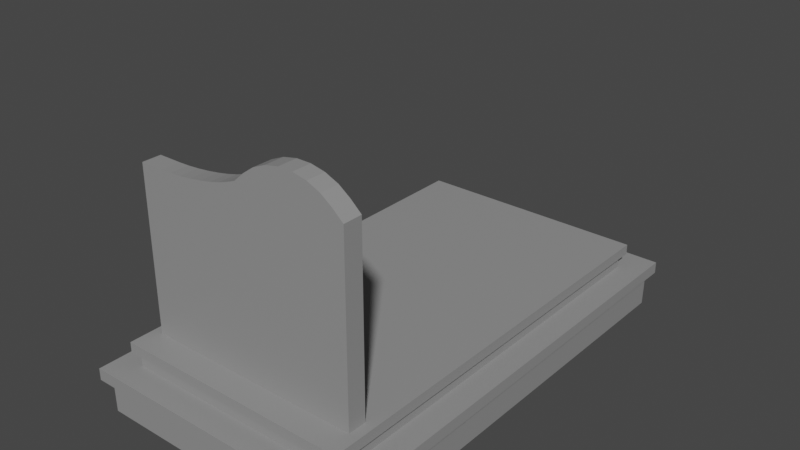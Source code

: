 # Source: cross.blend  (saved by Blender 3.0.42; exported with 4.5.12 LTS)
import bpy
from mathutils import Matrix  # noqa: F401  (used for matrix-valued properties, if any)

bpy.ops.wm.read_factory_settings(use_empty=True)
scene = bpy.context.scene
scene.name = 'Scene'

# ---- collections
col_collection = bpy.data.collections.new('Collection'); scene.collection.children.link(col_collection)

# ---- images (referenced by path relative to the original .blend; pixels are not part of the script)
import os
ASSET_DIR = os.environ.get("B2B_ASSET_DIR", "")  # directory of the original .blend (textures are referenced by path, not embedded)
HERE = os.path.dirname(os.path.abspath(__file__))  # packed textures are extracted next to this script under _unpacked/

def load_image(name, relpath, width, height, colorspace="sRGB"):
    """Load a texture the original file referenced (path relative to the .blend, or extracted next to this script)."""
    p = next((c for c in (os.path.join(HERE, relpath), os.path.join(ASSET_DIR, relpath)) if relpath and os.path.exists(c)), "")
    if p:
        img = bpy.data.images.load(p, check_existing=True)
        img.name = name
    else:  # same state as the original file: an image datablock whose file is absent (Cycles renders it pink)
        img = bpy.data.images.new(name, width, height)
        img.source = "FILE"
        img.filepath = "//" + (relpath or name)
    img.colorspace_settings.name = colorspace
    return img
img_untitled = load_image('Untitled', 'cross.png', 1024, 1024, 'sRGB')
img_texture_png = load_image('texture.png', 'texture.png', 1024, 1024, 'sRGB')

# ---- materials (node trees are filled in below, after node groups)
mat_granite_texture_001 = bpy.data.materials.new('Granite_Texture.001')
mat_granite_texture_001.roughness = 0.5
mat_granite_texture = bpy.data.materials.new('Granite_Texture')
mat_granite_texture.roughness = 0.5
mat_material_002 = bpy.data.materials.new('Material.002')
mat_material_002.roughness = 0.5

# ---- material node trees
mat_granite_texture_001.use_nodes = True; mat_granite_texture_001.node_tree.nodes.clear()
_N = mat_granite_texture_001.node_tree.nodes; _L = mat_granite_texture_001.node_tree.links
n0 = _N.new('ShaderNodeBsdfPrincipled'); n0.name = 'Principled BSDF'; n0.location = (208, 120)
n0.distribution = 'GGX'
n0.subsurface_method = 'RANDOM_WALK_SKIN'
n0.inputs[3].default_value = 1.45
n0.inputs[27].default_value = (0.0, 0.0, 0.0, 1.0)
n0.inputs[28].default_value = 1.0
n1 = _N.new('ShaderNodeOutputMaterial'); n1.name = 'Material Output'; n1.location = (498, 120)
n2 = _N.new('ShaderNodeTexImage'); n2.name = 'Image Texture'; n2.location = (-659, 61)
n2.image = img_untitled
_L.new(n0.outputs[0], n1.inputs[0])
_L.new(n2.outputs[0], n0.inputs[0])
n1.is_active_output = True
mat_granite_texture.use_nodes = True; mat_granite_texture.node_tree.nodes.clear()
_N = mat_granite_texture.node_tree.nodes; _L = mat_granite_texture.node_tree.links
n0 = _N.new('ShaderNodeBsdfPrincipled'); n0.name = 'Principled BSDF'; n0.location = (-21, 120)
n0.distribution = 'GGX'
n0.subsurface_method = 'RANDOM_WALK_SKIN'
n0.inputs[3].default_value = 1.45
n0.inputs[27].default_value = (0.0, 0.0, 0.0, 1.0)
n0.inputs[28].default_value = 1.0
n1 = _N.new('ShaderNodeOutputMaterial'); n1.name = 'Material Output'; n1.location = (269, 120)
n2 = _N.new('ShaderNodeTexImage'); n2.name = 'Image Texture'; n2.location = (-738, 20)
n2.image = img_texture_png
n3 = _N.new('ShaderNodeValToRGB'); n3.name = 'ColorRamp'; n3.location = (-413, -12)
while len(n3.color_ramp.elements) > 1: n3.color_ramp.elements.remove(n3.color_ramp.elements[-1])
n3.color_ramp.elements[0].position = 0.0; n3.color_ramp.elements[0].color = (0.0, 0.0, 0.0, 1.0)
_e = n3.color_ramp.elements.new(1.0); _e.color = (1.0, 1.0, 1.0, 1.0)
_L.new(n0.outputs[0], n1.inputs[0])
_L.new(n2.outputs[0], n3.inputs[0])
_L.new(n3.outputs[0], n0.inputs[0])
n1.is_active_output = True
mat_material_002.use_nodes = True; mat_material_002.node_tree.nodes.clear()
_N = mat_material_002.node_tree.nodes; _L = mat_material_002.node_tree.links
n0 = _N.new('ShaderNodeBsdfPrincipled'); n0.name = 'Principled BSDF'; n0.location = (10, 300)
n0.distribution = 'GGX'
n0.subsurface_method = 'RANDOM_WALK_SKIN'
n0.inputs[3].default_value = 1.45
n0.inputs[27].default_value = (0.0, 0.0, 0.0, 1.0)
n0.inputs[28].default_value = 1.0
n1 = _N.new('ShaderNodeOutputMaterial'); n1.name = 'Material Output'; n1.location = (300, 300)
_L.new(n0.outputs[0], n1.inputs[0])
n1.is_active_output = True

# ---- world
world_world = bpy.data.worlds.new('World'); scene.world = world_world
world_world.use_nodes = True; world_world.node_tree.nodes.clear()
_N = world_world.node_tree.nodes; _L = world_world.node_tree.links
n0 = _N.new('ShaderNodeOutputWorld'); n0.name = 'World Output'; n0.location = (300, 300)
n1 = _N.new('ShaderNodeBackground'); n1.name = 'Background'; n1.location = (10, 300)
n1.inputs[0].default_value = (0.05088, 0.05088, 0.05088, 1.0)
_L.new(n1.outputs[0], n0.inputs[0])
n0.is_active_output = True
world_world.color = (0.05088, 0.05088, 0.05088)
world_world.use_sun_shadow = False
world_world.sun_shadow_jitter_overblur = 0.0

# ---- meshes
me_cube_001 = bpy.data.meshes.new('cube.001')
me_cube_001.from_pydata([(0.2943, 0.07941, 0.7567), (0.2943, 0.3205, 0.7567), (0.3107, 0.3205, 0.7567), (0.3107, 0.07941, 0.7567), (0.3107, 0.3205, 0.7713), (0.3107, 0.07941, 0.7713), (0.2943, 0.3205, 0.7713), (0.2943, 0.07941, 0.7713), (0.361, 0.2757, 0.7567), (0.244, 0.2757, 0.7567), (0.244, 0.2921, 0.7567), (0.361, 0.2921, 0.7567), (0.244, 0.2921, 0.7713), (0.361, 0.2921, 0.7713), (0.244, 0.2757, 0.7713), (0.361, 0.2757, 0.7713), (0.2431, -0.3779, 0.7677), (0.2431, 0.4624, 0.7677), (0.4862, 0.4624, 0.7677), (0.4862, -0.3779, 0.7677), (0.4862, 0.4624, 0.8511), (0.4862, -0.3779, 0.8511), (-0.04707, 0.5139, 0.8511), (0.01749, 0.4624, 0.8511), (0.2431, 0.4624, 0.8511), (0.2431, 0.5603, 0.8511), (0.04619, 0.5734, 0.8511), (0.0, 0.5319, 0.8511), (-0.4862, -0.3779, 0.8511), (-0.4862, 0.4624, 0.8511), (-0.4862, 0.4624, 0.7677), (-0.4862, -0.3779, 0.7677), (0.0, -0.3779, 0.7677), (0.0, -0.3779, 0.8511), (-0.04707, 0.5139, 0.7677), (0.0, 0.5319, 0.7677), (0.2431, -0.3779, 0.8511), (-0.1668, 0.3926, 0.8511), (0.01749, 0.4624, 0.7677), (0.04619, 0.5734, 0.7677), (0.2431, 0.5603, 0.7677), (0.4862, 0.5319, 0.8511), (0.4862, 0.5319, 0.7677), (0.44, 0.5734, 0.7677), (0.44, 0.5734, 0.8511), (-0.3813, 0.4624, 0.8511), (-0.1668, 0.3926, 0.7677), (-0.3813, 0.4624, 0.7677), (0.09495, 0.6083, 0.7677), (0.1511, 0.6325, 0.7677), (0.2119, 0.645, 0.7677), (0.2743, 0.645, 0.7677), (0.3351, 0.6325, 0.7677), (0.3913, 0.6083, 0.7677), (0.3913, 0.6083, 0.8511), (0.3351, 0.6325, 0.8511), (0.2743, 0.645, 0.8511), (0.2119, 0.645, 0.8511), (0.1511, 0.6325, 0.8511), (0.09495, 0.6083, 0.8511), (-0.3336, 0.4637, 0.7677), (-0.2815, 0.4675, 0.7677), (-0.2276, 0.4736, 0.7677), (-0.1747, 0.4818, 0.7677), (-0.1253, 0.4916, 0.7677), (-0.08208, 0.5025, 0.7677), (-0.08208, 0.5025, 0.8511), (-0.1253, 0.4916, 0.8511), (-0.1747, 0.4818, 0.8511), (-0.2276, 0.4736, 0.8511), (-0.2815, 0.4675, 0.8511), (-0.3336, 0.4637, 0.8511), (-0.6203, -0.4237, -1.062), (-0.6203, -0.3709, -1.062), (0.6203, -0.3709, -1.062), (0.6203, -0.4237, -1.062), (0.6203, -0.3709, 1.062), (0.6203, -0.4237, 1.062), (-0.6203, -0.3709, 1.062), (-0.6203, -0.4237, 1.062), (0.59, -0.5766, -1.026), (0.59, -0.5766, 1.026), (-0.59, -0.5766, 1.026), (-0.59, -0.5766, -1.026), (-0.5923, -0.424, 1.026), (-0.5923, -0.424, -1.026), (0.5923, -0.424, 1.026), (0.5923, -0.424, -1.026), (-0.5309, -0.3064, -0.9395), (-0.5309, -0.2605, -0.9395), (0.5309, -0.2605, -0.9395), (0.5309, -0.3064, -0.9395), (0.5309, -0.2605, 0.9681), (0.5309, -0.3064, 0.9681), (-0.5309, -0.2605, 0.9681), (-0.5309, -0.3064, 0.9681), (0.5061, -0.3959, -0.9152), (0.5061, -0.3959, 0.9438), (-0.5061, -0.3959, 0.9438), (-0.5061, -0.3959, -0.9152), (-0.5081, -0.3102, 0.9438), (-0.5081, -0.3102, -0.9152), (0.5081, -0.3102, 0.9438), (0.5081, -0.3102, -0.9152)], [], [(0, 1, 2, 3), (3, 2, 4, 5), (5, 4, 6, 7), (7, 6, 1, 0), (3, 5, 7, 0), (4, 2, 1, 6), (8, 9, 10, 11), (11, 10, 12, 13), (13, 12, 14, 15), (15, 14, 9, 8), (11, 13, 15, 8), (12, 10, 9, 14), (16, 17, 18, 19), (19, 18, 20, 21), (22, 23, 24, 25, 26, 27), (28, 29, 30, 31), (32, 33, 28, 31), (34, 22, 27, 35), (36, 24, 23, 37, 33), (16, 36, 33, 32), (17, 38, 34, 35, 39, 40), (41, 42, 43, 44), (20, 18, 42, 41), (33, 37, 45, 29, 28), (24, 20, 41, 44, 25), (32, 46, 38, 17, 16), (21, 20, 24, 36), (19, 21, 36, 16), (26, 39, 35, 27), (45, 47, 30, 29), (39, 48, 40), (48, 49, 40), (49, 50, 40), (50, 51, 40), (51, 52, 40), (52, 53, 40), (53, 43, 40), (44, 54, 25), (54, 55, 25), (55, 56, 25), (56, 57, 25), (57, 58, 25), (58, 59, 25), (59, 26, 25), (39, 26, 59, 48), (48, 59, 58, 49), (49, 58, 57, 50), (50, 57, 56, 51), (51, 56, 55, 52), (52, 55, 54, 53), (53, 54, 44, 43), (18, 17, 40, 43, 42), (47, 60, 61, 62, 63, 64, 65, 34, 38, 46), (22, 66, 67, 68, 69, 70, 71, 45, 37, 23), (47, 45, 71, 60), (60, 71, 70, 61), (61, 70, 69, 62), (62, 69, 68, 63), (63, 68, 67, 64), (64, 67, 66, 65), (65, 66, 22, 34), (31, 30, 47, 46, 32), (72, 73, 74, 75), (75, 74, 76, 77), (77, 76, 78, 79), (79, 78, 73, 72), (80, 81, 82, 83), (76, 74, 73, 78), (84, 79, 72, 85), (86, 77, 79, 84), (87, 75, 77, 86), (85, 72, 75, 87), (83, 85, 87, 80), (80, 87, 86, 81), (81, 86, 84, 82), (82, 84, 85, 83), (88, 89, 90, 91), (91, 90, 92, 93), (93, 92, 94, 95), (95, 94, 89, 88), (96, 97, 98, 99), (92, 90, 89, 94), (100, 95, 88, 101), (102, 93, 95, 100), (103, 91, 93, 102), (101, 88, 91, 103), (99, 101, 103, 96), (96, 103, 102, 97), (97, 102, 100, 98), (98, 100, 101, 99)])
me_cube_001.polygons.foreach_set('use_smooth', [True] * 90)
me_cube_001.polygons.foreach_set('material_index', [0, 0, 0, 0, 0, 0, 0, 0, 0, 0, 0, 0, 1, 1, 1, 1, 1, 1, 1, 1, 1, 1, 1, 1, 1, 1, 1, 1, 1, 1, 1, 1, 1, 1, 1, 1, 1, 1, 1, 1, 1, 1, 1, 1, 1, 1, 1, 1, 1, 1, 1, 1, 1, 1, 1, 1, 1, 1, 1, 1, 1, 1, 1, 1, 1, 1, 1, 1, 1, 1, 1, 1, 1, 1, 1, 1, 1, 1, 1, 1, 1, 1, 1, 1, 1, 1, 1, 1, 1, 1])
_k = set([(0, 1), (0, 3), (0, 7), (1, 2), (1, 6), (2, 3), (2, 4), (3, 5), (4, 5), (4, 6), (5, 7), (6, 7), (8, 9), (8, 11), (8, 15), (9, 10), (9, 14), (10, 11), (10, 12), (11, 13), (12, 13), (12, 14), (13, 15), (14, 15), (16, 19), (16, 32), (18, 19), (18, 42), (19, 21), (20, 21), (20, 41), (21, 36), (22, 27), (22, 34), (22, 66), (26, 27), (26, 39), (26, 59), (27, 35), (28, 29), (28, 31), (28, 33), (29, 30), (29, 45), (30, 31), (30, 47), (31, 32), (33, 36), (34, 35), (34, 65), (35, 39), (39, 48), (41, 42), (41, 44), (42, 43), (43, 44), (43, 53), (44, 54), (45, 47), (45, 71), (47, 60), (48, 49), (48, 59), (49, 50), (49, 58), (50, 51), (50, 57), (51, 52), (51, 56), (52, 53), (52, 55), (53, 54), (54, 55), (55, 56), (56, 57), (57, 58), (58, 59), (60, 61), (60, 71), (61, 62), (61, 70), (62, 63), (62, 69), (63, 64), (63, 68), (64, 65), (64, 67), (65, 66), (66, 67), (67, 68), (68, 69), (69, 70), (70, 71), (72, 73), (72, 75), (72, 79), (73, 74), (73, 78), (74, 75), (74, 76), (75, 77), (76, 77), (76, 78), (77, 79), (78, 79), (80, 81), (80, 83), (80, 87), (81, 82), (81, 86), (82, 83), (82, 84), (83, 85), (84, 85), (84, 86), (85, 87), (86, 87), (88, 89), (88, 91), (88, 95), (88, 101), (89, 90), (89, 94), (90, 91), (90, 92), (91, 93), (91, 103), (92, 93), (92, 94), (93, 95), (93, 102), (94, 95), (95, 100), (96, 97), (96, 99), (96, 103), (97, 98), (97, 102), (98, 99), (98, 100), (99, 101), (100, 101), (100, 102), (101, 103), (102, 103)])
me_cube_001.attributes.new('sharp_edge', 'BOOLEAN', 'EDGE').data.foreach_set('value', [ (min(e.vertices), max(e.vertices)) in _k for e in me_cube_001.edges])
_uv = me_cube_001.uv_layers.new(name='UVMap')
_uv.uv.foreach_set('vector', [0.06804, 1.0, 0.06804, 0.0, 0.1361, 0.0, 0.1361, 1.0, 0.1968, 0.0, 0.1968, 1.0, 0.1361, 1.0, 0.1361, 0.0, 0.0, 1.0, 1.192e-07, 0.0, 0.06804, 0.0, 0.06804, 1.0, 0.1968, 1.0, 0.1968, 0.0, 0.2576, 0.0, 0.2576, 1.0, 0.4544, 0.5537, 0.3936, 0.5537, 0.3936, 0.4856, 0.4544, 0.4856, 0.3329, 0.4856, 0.3936, 0.4856, 0.3936, 0.5537, 0.3329, 0.5537, 0.3936, 0.0, 0.3936, 0.4856, 0.3256, 0.4856, 0.3256, 0.0, 0.3936, 0.4856, 0.3936, 0.0, 0.4544, 0.0, 0.4544, 0.4856, 0.2576, 0.4856, 0.2576, 0.0, 0.3256, 0.0, 0.3256, 0.4856, 0.5151, 0.0, 0.5151, 0.4856, 0.4544, 0.4856, 0.4544, 0.0, 0.5151, 0.5537, 0.4544, 0.5537, 0.4544, 0.4856, 0.5151, 0.4856, 0.2721, 0.4856, 0.3329, 0.4856, 0.3329, 0.5537, 0.2721, 0.5537, 0.227, 0.0, 0.227, 0.4472, 0.1816, 0.4472, 0.1816, 0.0, 0.8912, 0.4617, 0.8912, 0.9075, 0.8823, 0.9075, 0.8823, 0.4617, 0.08201, 0.4746, 0.09406, 0.4472, 0.1362, 0.4472, 0.1362, 0.4993, 0.09942, 0.5063, 0.0908, 0.4842, 0.8823, 0.01632, 0.8823, 0.4617, 0.8733, 0.4617, 0.8733, 0.01632, 0.6567, 0.7573, 0.6656, 0.7573, 0.6656, 0.8481, 0.6567, 0.8481, 0.6746, 0.6665, 0.6835, 0.6665, 0.6835, 0.6768, 0.6746, 0.6768, 0.1362, 0.0, 0.1362, 0.4472, 0.09406, 0.4472, 0.05965, 0.4101, 0.0908, 0.0, 0.6567, 0.7119, 0.6656, 0.7119, 0.6656, 0.7573, 0.6567, 0.7573, 0.227, 0.4472, 0.2691, 0.4472, 0.2812, 0.4746, 0.2724, 0.4842, 0.2638, 0.5063, 0.227, 0.4993, 0.8823, 0.9444, 0.8912, 0.9444, 0.8912, 0.967, 0.8823, 0.967, 0.8823, 0.9075, 0.8912, 0.9075, 0.8912, 0.9444, 0.8823, 0.9444, 0.0908, 0.0, 0.05965, 0.4101, 0.01959, 0.4472, 0.0, 0.4472, 0.0, 0.0, 0.1362, 0.4472, 0.1816, 0.4472, 0.1816, 0.4842, 0.173, 0.5063, 0.1362, 0.4993, 0.2724, 0.0, 0.3035, 0.4101, 0.2691, 0.4472, 0.227, 0.4472, 0.227, 0.0, 0.1816, 0.0, 0.1816, 0.4472, 0.1362, 0.4472, 0.1362, 0.0, 0.6567, 0.6665, 0.6656, 0.6665, 0.6656, 0.7119, 0.6567, 0.7119, 0.6835, 0.6996, 0.6746, 0.6996, 0.6746, 0.6768, 0.6835, 0.6768, 0.6746, 0.6859, 0.6656, 0.6859, 0.6656, 0.6665, 0.6746, 0.6665, 0.2638, 0.5063, 0.2547, 0.5248, 0.227, 0.4993, 0.2547, 0.5248, 0.2442, 0.5377, 0.227, 0.4993, 0.2442, 0.5377, 0.2328, 0.5444, 0.227, 0.4993, 0.2328, 0.5444, 0.2212, 0.5444, 0.227, 0.4993, 0.2212, 0.5444, 0.2098, 0.5377, 0.227, 0.4993, 0.2098, 0.5377, 0.1993, 0.5248, 0.227, 0.4993, 0.1993, 0.5248, 0.1902, 0.5063, 0.227, 0.4993, 0.173, 0.5063, 0.1639, 0.5248, 0.1362, 0.4993, 0.1639, 0.5248, 0.1534, 0.5377, 0.1362, 0.4993, 0.1534, 0.5377, 0.142, 0.5444, 0.1362, 0.4993, 0.142, 0.5444, 0.1304, 0.5444, 0.1362, 0.4993, 0.1304, 0.5444, 0.119, 0.5377, 0.1362, 0.4993, 0.119, 0.5377, 0.1085, 0.5248, 0.1362, 0.4993, 0.1085, 0.5248, 0.09942, 0.5063, 0.1362, 0.4993, 0.6746, 0.6996, 0.6835, 0.6996, 0.6835, 0.7189, 0.6746, 0.7189, 0.6746, 0.7189, 0.6835, 0.7189, 0.6835, 0.7327, 0.6746, 0.7327, 0.6002, 0.4549, 0.5913, 0.4549, 0.5913, 0.4428, 0.6002, 0.4428, 0.6002, 0.4428, 0.5913, 0.4428, 0.5913, 0.4312, 0.6002, 0.4312, 0.6002, 0.4312, 0.5913, 0.4312, 0.5913, 0.4208, 0.6002, 0.4208, 0.8912, 1.0, 0.8823, 1.0, 0.8823, 0.9863, 0.8912, 0.9863, 0.8912, 0.9863, 0.8823, 0.9863, 0.8823, 0.967, 0.8912, 0.967, 0.1816, 0.4472, 0.227, 0.4472, 0.227, 0.4993, 0.1902, 0.5063, 0.1816, 0.4842, 0.3436, 0.4472, 0.3347, 0.4479, 0.325, 0.4499, 0.3149, 0.4532, 0.305, 0.4575, 0.2958, 0.4627, 0.2877, 0.4685, 0.2812, 0.4746, 0.2691, 0.4472, 0.3035, 0.4101, 0.08201, 0.4746, 0.07547, 0.4685, 0.06739, 0.4627, 0.05818, 0.4575, 0.0483, 0.4532, 0.03824, 0.4499, 0.02851, 0.4479, 0.01959, 0.4472, 0.05965, 0.4101, 0.09406, 0.4472, 0.6656, 0.6859, 0.6746, 0.6859, 0.6746, 0.6949, 0.6656, 0.6949, 0.6656, 0.6949, 0.6746, 0.6949, 0.6746, 0.7048, 0.6656, 0.7048, 0.6656, 0.7048, 0.6746, 0.7048, 0.6746, 0.7152, 0.6656, 0.7152, 0.6656, 0.7152, 0.6746, 0.7152, 0.6746, 0.7255, 0.6656, 0.7255, 0.6656, 0.7255, 0.6746, 0.7255, 0.6746, 0.7353, 0.6656, 0.7353, 0.6656, 0.7353, 0.6746, 0.7353, 0.6746, 0.744, 0.6656, 0.744, 0.6656, 0.744, 0.6746, 0.744, 0.6746, 0.7512, 0.6656, 0.7512, 0.3632, 0.0, 0.3632, 0.4472, 0.3436, 0.4472, 0.3035, 0.4101, 0.2724, 0.0, 0.8272, 0.4312, 0.7991, 0.4312, 0.7991, 0.1996, 0.8272, 0.1996, 0.8272, 0.1996, 0.8553, 0.1996, 0.8553, 0.4276, 0.8272, 0.4276, 0.8542, 0.6934, 0.8261, 0.6934, 0.8261, 0.4617, 0.8542, 0.4617, 0.8823, 0.6898, 0.8542, 0.6898, 0.8542, 0.4617, 0.8823, 0.4617, 0.3632, 0.4617, 0.5836, 0.4617, 0.5836, 0.6821, 0.3632, 0.6821, 0.5913, 0.4617, 0.3632, 0.4617, 0.3632, 0.2317, 0.5913, 0.2317, 0.5874, 0.2264, 0.5913, 0.2317, 0.3632, 0.2317, 0.367, 0.2264, 0.5874, 0.005242, 0.5913, 0.0, 0.5913, 0.2317, 0.5874, 0.2264, 0.367, 0.005242, 0.3632, 0.0, 0.5913, 0.0, 0.5874, 0.005242, 0.367, 0.2264, 0.3632, 0.2317, 0.3632, 0.0, 0.367, 0.005242, 0.6724, 0.2, 0.7536, 0.1996, 0.7536, 0.4208, 0.6724, 0.4203, 0.2792, 0.7647, 0.1983, 0.7647, 0.1983, 0.5444, 0.2792, 0.5444, 0.5913, 0.2, 0.6724, 0.1996, 0.6724, 0.4208, 0.5913, 0.4203, 0.36, 0.7647, 0.2792, 0.7647, 0.2792, 0.5444, 0.36, 0.5444, 0.8502, 0.1983, 0.8257, 0.1983, 0.8257, 0.0, 0.8502, 0.0, 0.6079, 0.8713, 0.5836, 0.8713, 0.5836, 0.6665, 0.6079, 0.6665, 0.6567, 0.8648, 0.6322, 0.8648, 0.6322, 0.6665, 0.6567, 0.6665, 0.6322, 0.8713, 0.6079, 0.8713, 0.6079, 0.6665, 0.6322, 0.6665, 0.7803, 0.0, 0.7803, 0.1996, 0.5913, 0.1996, 0.5913, 0.0, 0.5836, 0.6665, 0.5836, 0.4617, 0.7805, 0.4617, 0.7805, 0.6665, 0.004273, 0.7465, 0.0, 0.7491, 0.0, 0.5444, 0.004273, 0.547, 0.194, 0.7465, 0.1983, 0.7491, 0.0, 0.7491, 0.004273, 0.7465, 0.194, 0.547, 0.1983, 0.5444, 0.1983, 0.7491, 0.194, 0.7465, 0.004273, 0.547, 0.0, 0.5444, 0.1983, 0.5444, 0.194, 0.547, 0.7805, 0.6518, 0.8261, 0.6515, 0.8261, 0.8412, 0.7805, 0.8409, 0.7536, 0.1996, 0.7991, 0.1996, 0.7991, 0.3991, 0.7536, 0.3991, 0.7805, 0.4621, 0.8261, 0.4617, 0.8261, 0.6515, 0.7805, 0.6511, 0.8257, 0.1996, 0.7803, 0.1996, 0.7803, 0.0, 0.8257, 0.0])
me_cube_001.materials.append(mat_granite_texture_001)
me_cube_001.materials.append(mat_granite_texture)
me_cube_001.materials.append(mat_material_002)
me_cube_001.use_remesh_fix_poles = True
me_cube_001.use_remesh_preserve_attributes = False
me_cube_001.update()
me_cube_001.normals_split_custom_set([tuple(v) for v in zip(*[iter([0.0, 0.0, -1.0, 0.0, 0.0, -1.0, 0.0, 0.0, -1.0, 0.0, 0.0, -1.0, 1.0, 0.0, 0.0, 1.0, 0.0, 0.0, 1.0, 0.0, 0.0, 1.0, 0.0, 0.0, 0.0, 0.0, 1.0, 0.0, 0.0, 1.0, 0.0, 0.0, 1.0, 0.0, 0.0, 1.0, -1.0, 0.0, 0.0, -1.0, 0.0, 0.0, -1.0, 0.0, 0.0, -1.0, 0.0, 0.0, 0.0, -1.0, 0.0, 0.0, -1.0, 0.0, 0.0, -1.0, 0.0, 0.0, -1.0, 0.0, 0.0, 1.0, 0.0, 0.0, 1.0, 0.0, 0.0, 1.0, 0.0, 0.0, 1.0, 0.0, 0.0, 0.0, -1.0, 0.0, 0.0, -1.0, 0.0, 0.0, -1.0, 0.0, 0.0, -1.0, 0.0, 1.0, 0.0, 0.0, 1.0, 0.0, 0.0, 1.0, 0.0, 0.0, 1.0, 0.0, 0.0, 0.0, 1.0, 0.0, 0.0, 1.0, 0.0, 0.0, 1.0, 0.0, 0.0, 1.0, 0.0, -1.0, 0.0, 0.0, -1.0, 0.0, 0.0, -1.0, 0.0, 0.0, -1.0, 0.0, 1.0, 0.0, 0.0, 1.0, 0.0, 0.0, 1.0, 0.0, 0.0, 1.0, 0.0, 0.0, -1.0, 0.0, 0.0, -1.0, 0.0, 0.0, -1.0, 0.0, 0.0, -1.0, 0.0, 0.0, 0.0, 0.0, -1.0, 8.98e-09, 0.0, -1.0, 0.0, 0.0, -1.0, 0.0, 0.0, -1.0, 1.0, 0.0, 0.0, 1.0, 0.0, 0.0, 1.0, 0.0, 0.0, 1.0, 0.0, 0.0, 4.679e-08, 0.0, 1.0, 1.528e-07, 0.0, 1.0, 6.212e-08, 0.0, 1.0, 1.775e-08, 0.0, 1.0, 1.674e-07, 0.0, 1.0, 1.437e-07, 0.0, 1.0, -1.0, 0.0, 0.0, -1.0, 0.0, 0.0, -1.0, 0.0, 0.0, -1.0, 0.0, 0.0, 0.0, -1.0, 0.0, 0.0, -1.0, 0.0, 0.0, -1.0, 0.0, 0.0, -1.0, 0.0, -0.3571, 0.9341, 0.0, -0.3571, 0.9341, 0.0, -0.3571, 0.9341, 0.0, -0.3571, 0.9341, 0.0, 1.089e-07, 0.0, 1.0, 6.212e-08, 0.0, 1.0, 1.528e-07, 0.0, 1.0, -1.636e-09, 0.0, 1.0, 4.443e-08, 0.0, 1.0, 0.0, -1.0, 0.0, 0.0, -1.0, 0.0, 0.0, -1.0, 0.0, 0.0, -1.0, 0.0, 8.98e-09, 0.0, -1.0, 4.29e-08, 0.0, -1.0, 1.295e-07, 0.0, -1.0, 3.592e-08, 0.0, -1.0, 2.778e-08, 0.0, -1.0, 1.18e-07, 0.0, -1.0, 0.6678, 0.7443, 0.0, 0.6678, 0.7443, 0.0, 0.6678, 0.7443, 0.0, 0.6678, 0.7443, 0.0, 1.0, 0.0, 0.0, 1.0, 0.0, 0.0, 1.0, 0.0, 0.0, 1.0, 0.0, 0.0, 4.443e-08, 0.0, 1.0, -1.636e-09, 0.0, 1.0, -1.635e-07, 0.0, 1.0, -1.833e-07, 0.0, 1.0, -1.833e-07, 0.0, 1.0, 6.212e-08, 0.0, 1.0, -5.646e-08, 0.0, 1.0, -1.129e-07, 0.0, 1.0, -8.732e-08, 0.0, 1.0, 1.775e-08, 0.0, 1.0, 0.0, 0.0, -1.0, 6.854e-08, 0.0, -1.0, 4.29e-08, 0.0, -1.0, 8.98e-09, 0.0, -1.0, 0.0, 0.0, -1.0, 0.0, 0.0, 1.0, -5.646e-08, 0.0, 1.0, 6.212e-08, 0.0, 1.0, 1.089e-07, 0.0, 1.0, 0.0, -1.0, 0.0, 0.0, -1.0, 0.0, 0.0, -1.0, 0.0, 0.0, -1.0, 0.0, -0.6678, 0.7443, 0.0, -0.6678, 0.7443, 0.0, -0.6678, 0.7443, 0.0, -0.6678, 0.7443, 0.0, 0.0, 1.0, 0.0, 0.0, 1.0, 0.0, 0.0, 1.0, 0.0, 0.0, 1.0, 0.0, 2.778e-08, 0.0, -1.0, 0.0, 0.0, -1.0, 1.18e-07, 0.0, -1.0, 0.0, 0.0, -1.0, 0.0, 0.0, -1.0, 1.18e-07, 0.0, -1.0, 0.0, 0.0, -1.0, 0.0, 0.0, -1.0, 1.18e-07, 0.0, -1.0, 0.0, 0.0, -1.0, 7.885e-07, 0.0, -1.0, 1.18e-07, 0.0, -1.0, 7.885e-07, 0.0, -1.0, 3.978e-07, 0.0, -1.0, 1.18e-07, 0.0, -1.0, 3.978e-07, 0.0, -1.0, -1.871e-07, 0.0, -1.0, 1.18e-07, 0.0, -1.0, -1.871e-07, 0.0, -1.0, -5.626e-08, 0.0, -1.0, 1.18e-07, 0.0, -1.0, -8.732e-08, 0.0, 1.0, -2.915e-07, 0.0, 1.0, 1.775e-08, 0.0, 1.0, -2.915e-07, 0.0, 1.0, -8.346e-07, 0.0, 1.0, 1.775e-08, 0.0, 1.0, -8.346e-07, 0.0, 1.0, 0.0, 0.0, 1.0, 1.775e-08, 0.0, 1.0, 0.0, 0.0, 1.0, 0.0, 0.0, 1.0, 1.775e-08, 0.0, 1.0, 0.0, 0.0, 1.0, 8.346e-07, 0.0, 1.0, 1.775e-08, 0.0, 1.0, 8.346e-07, 0.0, 1.0, 4.786e-07, 0.0, 1.0, 1.775e-08, 0.0, 1.0, 4.786e-07, 0.0, 1.0, 1.674e-07, 0.0, 1.0, 1.775e-08, 0.0, 1.0, -0.5819, 0.8133, 0.0, -0.5819, 0.8133, 0.0, -0.5819, 0.8133, 0.0, -0.5819, 0.8133, 0.0, -0.3966, 0.918, 0.0, -0.3966, 0.918, 0.0, -0.3966, 0.918, 0.0, -0.3966, 0.918, 0.0, -0.2006, 0.9797, 0.0, -0.2006, 0.9797, 0.0, -0.2006, 0.9797, 0.0, -0.2006, 0.9797, 0.0, 0.0, 1.0, 0.0, 0.0, 1.0, 0.0, 0.0, 1.0, 0.0, 0.0, 1.0, 0.0, 0.2006, 0.9797, 0.0, 0.2006, 0.9797, 0.0, 0.2006, 0.9797, 0.0, 0.2006, 0.9797, 0.0, 0.3966, 0.918, 0.0, 0.3966, 0.918, 0.0, 0.3966, 0.918, 0.0, 0.3966, 0.918, 0.0, 0.5819, 0.8133, 0.0, 0.5819, 0.8133, 0.0, 0.5819, 0.8133, 0.0, 0.5819, 0.8133, 0.0, 0.0, 0.0, -1.0, 8.98e-09, 0.0, -1.0, 1.18e-07, 0.0, -1.0, -5.626e-08, 0.0, -1.0, 0.0, 0.0, -1.0, 1.882e-08, 0.0, -1.0, 1.747e-07, 0.0, -1.0, 1.747e-07, 0.0, -1.0, 1.747e-07, 0.0, -1.0, 1.747e-07, 0.0, -1.0, 1.747e-07, 0.0, -1.0, 1.747e-07, 0.0, -1.0, 1.295e-07, 0.0, -1.0, 4.29e-08, 0.0, -1.0, 6.854e-08, 0.0, -1.0, 4.679e-08, 0.0, 1.0, 0.0, 0.0, 1.0, 0.0, 0.0, 1.0, 0.0, 0.0, 1.0, 0.0, 0.0, 1.0, 0.0, 0.0, 1.0, 0.0, 0.0, 1.0, -1.635e-07, 0.0, 1.0, -1.636e-09, 0.0, 1.0, 1.528e-07, 0.0, 1.0, -0.02705, 0.9996, 0.0, -0.02705, 0.9996, 0.0, -0.02705, 0.9996, 0.0, -0.02705, 0.9996, 0.0, -0.07294, 0.9973, 0.0, -0.07294, 0.9973, 0.0, -0.07294, 0.9973, 0.0, -0.07294, 0.9973, 0.0, -0.1133, 0.9936, 0.0, -0.1133, 0.9936, 0.0, -0.1133, 0.9936, 0.0, -0.1133, 0.9936, 0.0, -0.1524, 0.9883, 0.0, -0.1524, 0.9883, 0.0, -0.1524, 0.9883, 0.0, -0.1524, 0.9883, 0.0, -0.1944, 0.9809, 0.0, -0.1944, 0.9809, 0.0, -0.1944, 0.9809, 0.0, -0.1944, 0.9809, 0.0, -0.2443, 0.9697, 0.0, -0.2443, 0.9697, 0.0, -0.2443, 0.9697, 0.0, -0.2443, 0.9697, 0.0, -0.3114, 0.9503, 0.0, -0.3114, 0.9503, 0.0, -0.3114, 0.9503, 0.0, -0.3114, 0.9503, 0.0, 0.0, 0.0, -1.0, 0.0, 0.0, -1.0, 1.882e-08, 0.0, -1.0, 6.854e-08, 0.0, -1.0, 0.0, 0.0, -1.0, 0.0, 0.0, -1.0, 0.0, 0.0, -1.0, 0.0, 0.0, -1.0, 0.0, 0.0, -1.0, 1.0, 0.0, 0.0, 1.0, 0.0, 0.0, 1.0, 0.0, 0.0, 1.0, 0.0, 0.0, 0.0, 0.0, 1.0, 0.0, 0.0, 1.0, 0.0, 0.0, 1.0, 0.0, 0.0, 1.0, -1.0, 0.0, 0.0, -1.0, 0.0, 0.0, -1.0, 0.0, 0.0, -1.0, 0.0, 0.0, 0.0, -1.0, 0.0, 0.0, -1.0, 0.0, 0.0, -1.0, 0.0, 0.0, -1.0, 0.0, 0.0, 1.0, 0.0, 0.0, 1.0, 0.0, 0.0, 1.0, 0.0, 0.0, 1.0, 0.0, -0.0002202, -1.0, 0.008343, -0.0102, -0.9999, 0.0006024, -0.0102, -0.9999, -0.0006024, -0.0002202, -1.0, -0.008343, 0.0002202, -1.0, 0.008343, 0.0102, -0.9999, 0.0006024, -0.0102, -0.9999, 0.0006024, -0.0002202, -1.0, 0.008343, 0.0002202, -1.0, -0.008343, 0.0102, -0.9999, -0.0006024, 0.0102, -0.9999, 0.0006024, 0.0002202, -1.0, 0.008343, -0.0002202, -1.0, -0.008343, -0.0102, -0.9999, -0.0006024, 0.0102, -0.9999, -0.0006024, 0.0002202, -1.0, -0.008343, 0.0, 0.0, -1.0, 0.0, 0.0, -1.0, 0.0, 0.0, -1.0, 0.0, 0.0, -1.0, 0.9999, -0.01463, 0.0, 0.9999, -0.01463, 0.0, 0.9999, -0.01463, 0.0, 0.9999, -0.01463, 0.0, 0.0, 0.0, 1.0, 0.0, 0.0, 1.0, 0.0, 0.0, 1.0, 0.0, 0.0, 1.0, -0.9999, -0.01463, 0.0, -0.9999, -0.01463, 0.0, -0.9999, -0.01463, 0.0, -0.9999, -0.01463, 0.0, 0.0, 0.0, -1.0, 0.0, 0.0, -1.0, 0.0, 0.0, -1.0, 0.0, 0.0, -1.0, 1.0, 0.0, 0.0, 1.0, 0.0, 0.0, 1.0, 0.0, 0.0, 1.0, 0.0, 0.0, 0.0, 0.0, 1.0, 0.0, 0.0, 1.0, 0.0, 0.0, 1.0, 0.0, 0.0, 1.0, -1.0, 0.0, 0.0, -1.0, 0.0, 0.0, -1.0, 0.0, 0.0, -1.0, 0.0, 0.0, 0.0, -1.0, 0.0, 0.0, -1.0, 0.0, 0.0, -1.0, 0.0, 0.0, -1.0, 0.0, 0.0, 1.0, 0.0, 0.0, 1.0, 0.0, 0.0, 1.0, 0.0, 0.0, 1.0, 0.0, -0.1636, -0.9865, 0.0, -0.1636, -0.9865, 0.0, -0.1636, -0.9865, 0.0, -0.1636, -0.9865, 0.0, 0.0, -0.988, 0.1545, 0.0, -0.988, 0.1545, 0.0, -0.988, 0.1545, 0.0, -0.988, 0.1545, 0.1636, -0.9865, 0.0, 0.1636, -0.9865, 0.0, 0.1636, -0.9865, 0.0, 0.1636, -0.9865, 0.0, 0.0, -0.988, -0.1545, 0.0, -0.988, -0.1545, 0.0, -0.988, -0.1545, 0.0, -0.988, -0.1545, 0.0, 0.0, -1.0, 0.0, 0.0, -1.0, 0.0, 0.0, -1.0, 0.0, 0.0, -1.0, 0.9998, -0.0223, 0.0, 0.9998, -0.0223, 0.0, 0.9998, -0.0223, 0.0, 0.9998, -0.0223, 0.0, 0.0, 0.0, 1.0, 0.0, 0.0, 1.0, 0.0, 0.0, 1.0, 0.0, 0.0, 1.0, -0.9998, -0.0223, 0.0, -0.9998, -0.0223, 0.0, -0.9998, -0.0223, 0.0, -0.9998, -0.0223, 0.0])] * 3)])

# ---- objects
ob_cube_001 = bpy.data.objects.new('cube.001', me_cube_001)

# ---- transforms, parenting, visibility, modifiers, constraints
ob_cube_001.location = (0.0, 0.0, -0.1339)
ob_cube_001.rotation_euler = (1.571, -0.0, 0.0)

# ---- collection membership
col_collection.objects.link(ob_cube_001)

# ---- scene / render settings (as saved in the file)
scene.frame_start = 1; scene.frame_end = 250; scene.frame_set(1)
scene.render.engine = 'CYCLES'
scene.cycles.sampling_pattern = 'TABULATED_SOBOL'
scene.cycles.use_light_tree = False
scene.view_settings.view_transform = 'Filmic'
bpy.context.view_layer.update()

# ---- added for rendering (the .blend has no active camera and no usable light): camera, sun
cam_auto = bpy.data.cameras.new('AutoCamera')
cam_auto.lens = 50.0
cam_auto.sensor_width = 36.0
cam_auto.clip_end = 1000.0
ob_auto_camera = bpy.data.objects.new('AutoCamera', cam_auto)
scene.collection.objects.link(ob_auto_camera)
ob_auto_camera.location = (2.54146, -3.04975, 1.93349)
ob_auto_camera.rotation_euler = (1.09748, -7.21219e-08, 0.694738)
scene.camera = ob_auto_camera
light_auto_sun = bpy.data.lights.new('AutoSun', 'SUN')
light_auto_sun.energy = 3.0
light_auto_sun.angle = 0.0523599
ob_auto_sun = bpy.data.objects.new('AutoSun', light_auto_sun)
scene.collection.objects.link(ob_auto_sun)
ob_auto_sun.rotation_euler = (0.872665, 0.174533, 0.523599)
bpy.context.view_layer.update()
